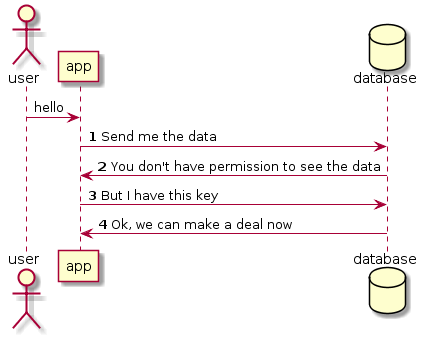

The diagram above was rendered by PlantUML. Its source (embedded in the PNG):
@startuml
actor user
user -> app : hello
database database
autonumber
app -> database : Send me the data
database -> app : You don't have permission to see the data
app -> database : But I have this key
database -> app : Ok, we can make a deal now
@enduml